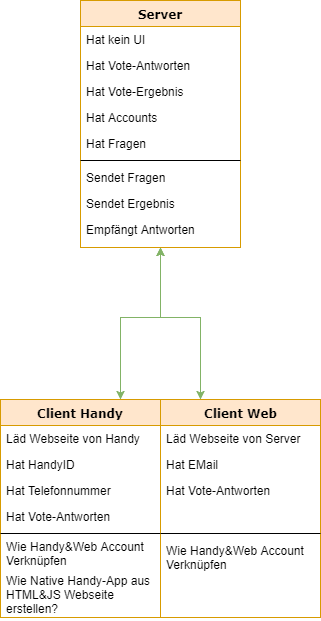

The diagram above was exported from draw.io. Its source (the exported page's mxGraphModel, read from the mxfile embedded in the PNG):
<mxGraphModel dx="1426" dy="730" grid="1" gridSize="10" guides="1" tooltips="1" connect="1" arrows="1" fold="1" page="1" pageScale="1" pageWidth="1100" pageHeight="850" background="#ffffff" math="0" shadow="0">
  <root>
    <mxCell id="0" />
    <mxCell id="1" parent="0" />
    <mxCell id="78961159f06e98e8-30" value="Server" style="swimlane;html=1;fontStyle=1;align=center;verticalAlign=top;childLayout=stackLayout;horizontal=1;startSize=26;horizontalStack=0;resizeParent=1;resizeLast=0;collapsible=1;marginBottom=0;swimlaneFillColor=#ffffff;rounded=0;shadow=0;comic=0;labelBackgroundColor=none;strokeColor=#d79b00;strokeWidth=1;fillColor=#ffe6cc;fontFamily=Verdana;fontSize=12;fontColor=#000000;" parent="1" vertex="1">
      <mxGeometry x="430" y="83" width="160" height="247" as="geometry" />
    </mxCell>
    <mxCell id="78961159f06e98e8-31" value="Hat kein UI" style="text;html=1;strokeColor=none;fillColor=none;align=left;verticalAlign=top;spacingLeft=4;spacingRight=4;whiteSpace=wrap;overflow=hidden;rotatable=0;points=[[0,0.5],[1,0.5]];portConstraint=eastwest;" parent="78961159f06e98e8-30" vertex="1">
      <mxGeometry y="26" width="160" height="26" as="geometry" />
    </mxCell>
    <mxCell id="78961159f06e98e8-32" value="Hat Vote-Antworten" style="text;html=1;strokeColor=none;fillColor=none;align=left;verticalAlign=top;spacingLeft=4;spacingRight=4;whiteSpace=wrap;overflow=hidden;rotatable=0;points=[[0,0.5],[1,0.5]];portConstraint=eastwest;" parent="78961159f06e98e8-30" vertex="1">
      <mxGeometry y="52" width="160" height="26" as="geometry" />
    </mxCell>
    <mxCell id="78961159f06e98e8-33" value="Hat Vote-Ergebnis" style="text;html=1;strokeColor=none;fillColor=none;align=left;verticalAlign=top;spacingLeft=4;spacingRight=4;whiteSpace=wrap;overflow=hidden;rotatable=0;points=[[0,0.5],[1,0.5]];portConstraint=eastwest;" parent="78961159f06e98e8-30" vertex="1">
      <mxGeometry y="78" width="160" height="26" as="geometry" />
    </mxCell>
    <mxCell id="15" value="Hat Accounts" style="text;html=1;strokeColor=none;fillColor=none;align=left;verticalAlign=top;spacingLeft=4;spacingRight=4;whiteSpace=wrap;overflow=hidden;rotatable=0;points=[[0,0.5],[1,0.5]];portConstraint=eastwest;" vertex="1" parent="78961159f06e98e8-30">
      <mxGeometry y="104" width="160" height="26" as="geometry" />
    </mxCell>
    <mxCell id="78961159f06e98e8-34" value="Hat Fragen" style="text;html=1;strokeColor=none;fillColor=none;align=left;verticalAlign=top;spacingLeft=4;spacingRight=4;whiteSpace=wrap;overflow=hidden;rotatable=0;points=[[0,0.5],[1,0.5]];portConstraint=eastwest;" parent="78961159f06e98e8-30" vertex="1">
      <mxGeometry y="130" width="160" height="26" as="geometry" />
    </mxCell>
    <mxCell id="9" value="" style="line;html=1;strokeWidth=1;fillColor=none;align=left;verticalAlign=middle;spacingTop=-1;spacingLeft=3;spacingRight=3;rotatable=0;labelPosition=right;points=[];portConstraint=eastwest;" vertex="1" parent="78961159f06e98e8-30">
      <mxGeometry y="156" width="160" height="8" as="geometry" />
    </mxCell>
    <mxCell id="12" value="Sendet Fragen" style="text;html=1;strokeColor=none;fillColor=none;align=left;verticalAlign=top;spacingLeft=4;spacingRight=4;whiteSpace=wrap;overflow=hidden;rotatable=0;points=[[0,0.5],[1,0.5]];portConstraint=eastwest;" vertex="1" parent="78961159f06e98e8-30">
      <mxGeometry y="164" width="160" height="26" as="geometry" />
    </mxCell>
    <mxCell id="13" value="Sendet Ergebnis" style="text;html=1;strokeColor=none;fillColor=none;align=left;verticalAlign=top;spacingLeft=4;spacingRight=4;whiteSpace=wrap;overflow=hidden;rotatable=0;points=[[0,0.5],[1,0.5]];portConstraint=eastwest;" vertex="1" parent="78961159f06e98e8-30">
      <mxGeometry y="190" width="160" height="26" as="geometry" />
    </mxCell>
    <mxCell id="14" value="Empfängt Antworten" style="text;html=1;strokeColor=none;fillColor=none;align=left;verticalAlign=top;spacingLeft=4;spacingRight=4;whiteSpace=wrap;overflow=hidden;rotatable=0;points=[[0,0.5],[1,0.5]];portConstraint=eastwest;" vertex="1" parent="78961159f06e98e8-30">
      <mxGeometry y="216" width="160" height="26" as="geometry" />
    </mxCell>
    <mxCell id="7" style="edgeStyle=orthogonalEdgeStyle;rounded=0;html=1;exitX=0.75;exitY=0;entryX=0.5;entryY=1;startArrow=classic;startFill=1;jettySize=auto;orthogonalLoop=1;fillColor=#d5e8d4;strokeColor=#82b366;" edge="1" parent="1" source="78961159f06e98e8-69" target="78961159f06e98e8-30">
      <mxGeometry relative="1" as="geometry">
        <Array as="points">
          <mxPoint x="470" y="400" />
          <mxPoint x="510" y="400" />
        </Array>
      </mxGeometry>
    </mxCell>
    <mxCell id="78961159f06e98e8-69" value="Client Handy" style="swimlane;html=1;fontStyle=1;align=center;verticalAlign=top;childLayout=stackLayout;horizontal=1;startSize=26;horizontalStack=0;resizeParent=1;resizeLast=0;collapsible=1;marginBottom=0;swimlaneFillColor=#ffffff;rounded=0;shadow=0;comic=0;labelBackgroundColor=none;strokeColor=#d79b00;strokeWidth=1;fillColor=#ffe6cc;fontFamily=Verdana;fontSize=12;fontColor=#000000;" parent="1" vertex="1">
      <mxGeometry x="350" y="482" width="160" height="218" as="geometry" />
    </mxCell>
    <mxCell id="78961159f06e98e8-70" value="Läd Webseite von Handy" style="text;html=1;strokeColor=none;fillColor=none;align=left;verticalAlign=top;spacingLeft=4;spacingRight=4;whiteSpace=wrap;overflow=hidden;rotatable=0;points=[[0,0.5],[1,0.5]];portConstraint=eastwest;" parent="78961159f06e98e8-69" vertex="1">
      <mxGeometry y="26" width="160" height="26" as="geometry" />
    </mxCell>
    <mxCell id="78961159f06e98e8-71" value="Hat HandyID" style="text;html=1;strokeColor=none;fillColor=none;align=left;verticalAlign=top;spacingLeft=4;spacingRight=4;whiteSpace=wrap;overflow=hidden;rotatable=0;points=[[0,0.5],[1,0.5]];portConstraint=eastwest;" parent="78961159f06e98e8-69" vertex="1">
      <mxGeometry y="52" width="160" height="26" as="geometry" />
    </mxCell>
    <mxCell id="78961159f06e98e8-72" value="Hat Telefonnummer" style="text;html=1;strokeColor=none;fillColor=none;align=left;verticalAlign=top;spacingLeft=4;spacingRight=4;whiteSpace=wrap;overflow=hidden;rotatable=0;points=[[0,0.5],[1,0.5]];portConstraint=eastwest;" parent="78961159f06e98e8-69" vertex="1">
      <mxGeometry y="78" width="160" height="26" as="geometry" />
    </mxCell>
    <mxCell id="78961159f06e98e8-74" value="Hat Vote-Antworten" style="text;html=1;strokeColor=none;fillColor=none;align=left;verticalAlign=top;spacingLeft=4;spacingRight=4;whiteSpace=wrap;overflow=hidden;rotatable=0;points=[[0,0.5],[1,0.5]];portConstraint=eastwest;" parent="78961159f06e98e8-69" vertex="1">
      <mxGeometry y="104" width="160" height="26" as="geometry" />
    </mxCell>
    <mxCell id="78961159f06e98e8-77" value="" style="line;html=1;strokeWidth=1;fillColor=none;align=left;verticalAlign=middle;spacingTop=-1;spacingLeft=3;spacingRight=3;rotatable=0;labelPosition=right;points=[];portConstraint=eastwest;" parent="78961159f06e98e8-69" vertex="1">
      <mxGeometry y="130" width="160" height="8" as="geometry" />
    </mxCell>
    <mxCell id="10" style="edgeStyle=orthogonalEdgeStyle;rounded=0;html=1;exitX=0.25;exitY=0;entryX=0.5;entryY=1;startArrow=classic;startFill=1;jettySize=auto;orthogonalLoop=1;fillColor=#d5e8d4;strokeColor=#82b366;" edge="1" parent="1" source="78961159f06e98e8-82" target="78961159f06e98e8-30">
      <mxGeometry relative="1" as="geometry">
        <Array as="points">
          <mxPoint x="550" y="400" />
          <mxPoint x="510" y="400" />
        </Array>
      </mxGeometry>
    </mxCell>
    <mxCell id="78961159f06e98e8-82" value="Client Web" style="swimlane;html=1;fontStyle=1;align=center;verticalAlign=top;childLayout=stackLayout;horizontal=1;startSize=26;horizontalStack=0;resizeParent=1;resizeLast=0;collapsible=1;marginBottom=0;swimlaneFillColor=#ffffff;rounded=0;shadow=0;comic=0;labelBackgroundColor=none;strokeColor=#d79b00;strokeWidth=1;fillColor=#ffe6cc;fontFamily=Verdana;fontSize=12;fontColor=#000000;" parent="1" vertex="1">
      <mxGeometry x="510" y="482" width="160" height="218" as="geometry" />
    </mxCell>
    <mxCell id="78961159f06e98e8-83" value="Läd Webseite von Server" style="text;html=1;strokeColor=none;fillColor=none;align=left;verticalAlign=top;spacingLeft=4;spacingRight=4;whiteSpace=wrap;overflow=hidden;rotatable=0;points=[[0,0.5],[1,0.5]];portConstraint=eastwest;" parent="78961159f06e98e8-82" vertex="1">
      <mxGeometry y="26" width="160" height="26" as="geometry" />
    </mxCell>
    <mxCell id="78961159f06e98e8-84" value="Hat EMail" style="text;html=1;strokeColor=none;fillColor=none;align=left;verticalAlign=top;spacingLeft=4;spacingRight=4;whiteSpace=wrap;overflow=hidden;rotatable=0;points=[[0,0.5],[1,0.5]];portConstraint=eastwest;" parent="78961159f06e98e8-82" vertex="1">
      <mxGeometry y="52" width="160" height="26" as="geometry" />
    </mxCell>
    <mxCell id="78961159f06e98e8-85" value="Hat Vote-Antworten" style="text;html=1;strokeColor=none;fillColor=none;align=left;verticalAlign=top;spacingLeft=4;spacingRight=4;whiteSpace=wrap;overflow=hidden;rotatable=0;points=[[0,0.5],[1,0.5]];portConstraint=eastwest;" parent="78961159f06e98e8-82" vertex="1">
      <mxGeometry y="78" width="160" height="52" as="geometry" />
    </mxCell>
    <mxCell id="78961159f06e98e8-90" value="" style="line;html=1;strokeWidth=1;fillColor=none;align=left;verticalAlign=middle;spacingTop=-1;spacingLeft=3;spacingRight=3;rotatable=0;labelPosition=right;points=[];portConstraint=eastwest;" parent="78961159f06e98e8-82" vertex="1">
      <mxGeometry y="130" width="160" height="8" as="geometry" />
    </mxCell>
    <mxCell id="78961159f06e98e8-91" value="Wie Handy&amp;amp;Web Account Verknüpfen" style="text;html=1;strokeColor=none;fillColor=none;align=left;verticalAlign=top;spacingLeft=4;spacingRight=4;whiteSpace=wrap;overflow=hidden;rotatable=0;points=[[0,0.5],[1,0.5]];portConstraint=eastwest;" parent="78961159f06e98e8-82" vertex="1">
      <mxGeometry y="138" width="160" height="38" as="geometry" />
    </mxCell>
    <mxCell id="3" value="Wie Handy&amp;amp;Web Account Verknüpfen" style="text;html=1;strokeColor=none;fillColor=none;align=left;verticalAlign=top;spacingLeft=4;spacingRight=4;whiteSpace=wrap;overflow=hidden;rotatable=0;points=[[0,0.5],[1,0.5]];portConstraint=eastwest;" vertex="1" parent="1">
      <mxGeometry x="350" y="616" width="160" height="40" as="geometry" />
    </mxCell>
    <mxCell id="78961159f06e98e8-78" value="Wie Native Handy-App aus HTML&amp;amp;JS Webseite erstellen?" style="text;html=1;strokeColor=none;fillColor=none;align=left;verticalAlign=top;spacingLeft=4;spacingRight=4;whiteSpace=wrap;overflow=hidden;rotatable=0;points=[[0,0.5],[1,0.5]];portConstraint=eastwest;" parent="1" vertex="1">
      <mxGeometry x="350" y="650" width="160" height="50" as="geometry" />
    </mxCell>
  </root>
</mxGraphModel>